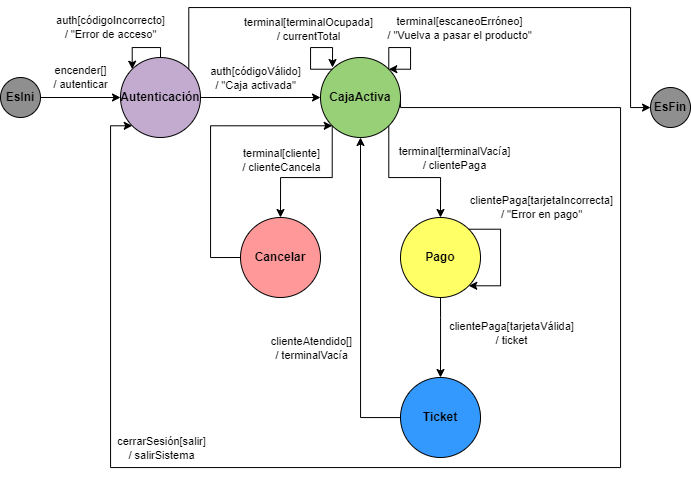

The diagram above was exported from draw.io. Its source (the exported page's mxGraphModel, read from the mxfile embedded in the PNG):
<mxGraphModel dx="1735" dy="661" grid="1" gridSize="10" guides="1" tooltips="1" connect="1" arrows="1" fold="1" page="1" pageScale="1" pageWidth="827" pageHeight="1169" math="0" shadow="0">
  <root>
    <mxCell id="0" />
    <mxCell id="1" parent="0" />
    <mxCell id="eaLssg8uujca6vS9LlX5-4" style="edgeStyle=orthogonalEdgeStyle;rounded=0;orthogonalLoop=1;jettySize=auto;html=1;" edge="1" parent="1" source="eaLssg8uujca6vS9LlX5-2" target="eaLssg8uujca6vS9LlX5-3">
      <mxGeometry relative="1" as="geometry" />
    </mxCell>
    <mxCell id="eaLssg8uujca6vS9LlX5-10" value="auth[códigoVálido]&lt;div&gt;/ &quot;Caja activada&quot;&lt;/div&gt;" style="edgeLabel;html=1;align=center;verticalAlign=middle;resizable=0;points=[];" vertex="1" connectable="0" parent="eaLssg8uujca6vS9LlX5-4">
      <mxGeometry x="-0.2985" y="-2" relative="1" as="geometry">
        <mxPoint x="12" y="-22" as="offset" />
      </mxGeometry>
    </mxCell>
    <mxCell id="eaLssg8uujca6vS9LlX5-2" value="&lt;b&gt;Autenticación&lt;/b&gt;" style="ellipse;whiteSpace=wrap;html=1;aspect=fixed;fillColor=#C3ABD0;" vertex="1" parent="1">
      <mxGeometry x="80" y="80" width="80" height="80" as="geometry" />
    </mxCell>
    <mxCell id="eaLssg8uujca6vS9LlX5-14" style="edgeStyle=orthogonalEdgeStyle;rounded=0;orthogonalLoop=1;jettySize=auto;html=1;entryX=0.5;entryY=0;entryDx=0;entryDy=0;exitX=1;exitY=1;exitDx=0;exitDy=0;" edge="1" parent="1" source="eaLssg8uujca6vS9LlX5-3" target="eaLssg8uujca6vS9LlX5-18">
      <mxGeometry relative="1" as="geometry">
        <mxPoint x="320" y="220" as="targetPoint" />
        <Array as="points" />
      </mxGeometry>
    </mxCell>
    <mxCell id="eaLssg8uujca6vS9LlX5-16" value="terminal[terminalOcupada]&lt;div&gt;/ currentTotal&lt;/div&gt;" style="edgeLabel;html=1;align=center;verticalAlign=middle;resizable=0;points=[];" vertex="1" connectable="0" parent="eaLssg8uujca6vS9LlX5-14">
      <mxGeometry x="-0.0618" y="2" relative="1" as="geometry">
        <mxPoint x="-96" y="-147" as="offset" />
      </mxGeometry>
    </mxCell>
    <mxCell id="eaLssg8uujca6vS9LlX5-40" value="terminal[terminalVacía]&lt;div&gt;/ clientePaga&lt;/div&gt;" style="edgeLabel;html=1;align=center;verticalAlign=middle;resizable=0;points=[];" vertex="1" connectable="0" parent="eaLssg8uujca6vS9LlX5-14">
      <mxGeometry x="-0.1603" y="-4" relative="1" as="geometry">
        <mxPoint x="57" y="-24" as="offset" />
      </mxGeometry>
    </mxCell>
    <mxCell id="eaLssg8uujca6vS9LlX5-28" style="edgeStyle=orthogonalEdgeStyle;rounded=0;orthogonalLoop=1;jettySize=auto;html=1;exitX=1;exitY=0;exitDx=0;exitDy=0;entryX=0;entryY=0.5;entryDx=0;entryDy=0;" edge="1" parent="1" source="eaLssg8uujca6vS9LlX5-2" target="eaLssg8uujca6vS9LlX5-21">
      <mxGeometry relative="1" as="geometry">
        <Array as="points">
          <mxPoint x="148" y="30" />
          <mxPoint x="590" y="30" />
          <mxPoint x="590" y="130" />
          <mxPoint x="610" y="130" />
        </Array>
      </mxGeometry>
    </mxCell>
    <mxCell id="eaLssg8uujca6vS9LlX5-57" style="edgeStyle=orthogonalEdgeStyle;rounded=0;orthogonalLoop=1;jettySize=auto;html=1;exitX=1;exitY=0.5;exitDx=0;exitDy=0;entryX=0;entryY=1;entryDx=0;entryDy=0;" edge="1" parent="1" source="eaLssg8uujca6vS9LlX5-3" target="eaLssg8uujca6vS9LlX5-2">
      <mxGeometry relative="1" as="geometry">
        <Array as="points">
          <mxPoint x="360" y="130" />
          <mxPoint x="580" y="130" />
          <mxPoint x="580" y="490" />
          <mxPoint x="70" y="490" />
          <mxPoint x="70" y="148" />
        </Array>
      </mxGeometry>
    </mxCell>
    <mxCell id="eaLssg8uujca6vS9LlX5-59" value="cerrarSesión[salir]&lt;div&gt;/ salirSistema&lt;/div&gt;" style="edgeLabel;html=1;align=center;verticalAlign=middle;resizable=0;points=[];" vertex="1" connectable="0" parent="eaLssg8uujca6vS9LlX5-57">
      <mxGeometry x="0.2643" y="3" relative="1" as="geometry">
        <mxPoint x="-125" y="-23" as="offset" />
      </mxGeometry>
    </mxCell>
    <mxCell id="eaLssg8uujca6vS9LlX5-3" value="&lt;b&gt;CajaActiva&lt;/b&gt;" style="ellipse;whiteSpace=wrap;html=1;aspect=fixed;fillColor=#97D077;" vertex="1" parent="1">
      <mxGeometry x="280" y="80" width="80" height="80" as="geometry" />
    </mxCell>
    <mxCell id="eaLssg8uujca6vS9LlX5-7" value="auth[códigoIncorrecto]&lt;div&gt;/ &quot;Error de acceso&quot;&lt;/div&gt;" style="edgeStyle=orthogonalEdgeStyle;rounded=0;orthogonalLoop=1;jettySize=auto;html=1;exitX=0.5;exitY=0;exitDx=0;exitDy=0;entryX=0;entryY=0;entryDx=0;entryDy=0;" edge="1" parent="1" source="eaLssg8uujca6vS9LlX5-2" target="eaLssg8uujca6vS9LlX5-2">
      <mxGeometry x="0.2775" y="-30" relative="1" as="geometry">
        <Array as="points">
          <mxPoint x="120" y="70" />
          <mxPoint x="92" y="70" />
        </Array>
        <mxPoint x="8" y="-21" as="offset" />
      </mxGeometry>
    </mxCell>
    <mxCell id="eaLssg8uujca6vS9LlX5-9" value="encender[]&lt;div&gt;/ autenticar&lt;/div&gt;" style="edgeStyle=orthogonalEdgeStyle;rounded=0;orthogonalLoop=1;jettySize=auto;html=1;entryX=0;entryY=0.5;entryDx=0;entryDy=0;" edge="1" parent="1" source="eaLssg8uujca6vS9LlX5-8" target="eaLssg8uujca6vS9LlX5-2">
      <mxGeometry y="20" relative="1" as="geometry">
        <mxPoint as="offset" />
      </mxGeometry>
    </mxCell>
    <mxCell id="eaLssg8uujca6vS9LlX5-8" value="&lt;b&gt;EsIni&lt;/b&gt;" style="ellipse;whiteSpace=wrap;html=1;aspect=fixed;fillColor=#8F8F8F;" vertex="1" parent="1">
      <mxGeometry x="-40" y="100" width="40" height="40" as="geometry" />
    </mxCell>
    <mxCell id="eaLssg8uujca6vS9LlX5-24" style="edgeStyle=orthogonalEdgeStyle;rounded=0;orthogonalLoop=1;jettySize=auto;html=1;exitX=0;exitY=1;exitDx=0;exitDy=0;entryX=0.5;entryY=0;entryDx=0;entryDy=0;" edge="1" parent="1" source="eaLssg8uujca6vS9LlX5-3" target="eaLssg8uujca6vS9LlX5-20">
      <mxGeometry relative="1" as="geometry" />
    </mxCell>
    <mxCell id="eaLssg8uujca6vS9LlX5-25" style="edgeStyle=orthogonalEdgeStyle;rounded=0;orthogonalLoop=1;jettySize=auto;html=1;exitX=0.5;exitY=1;exitDx=0;exitDy=0;entryX=0.5;entryY=0;entryDx=0;entryDy=0;" edge="1" parent="1" source="eaLssg8uujca6vS9LlX5-18" target="eaLssg8uujca6vS9LlX5-19">
      <mxGeometry relative="1" as="geometry">
        <Array as="points">
          <mxPoint x="400" y="340" />
          <mxPoint x="400" y="340" />
        </Array>
      </mxGeometry>
    </mxCell>
    <mxCell id="eaLssg8uujca6vS9LlX5-18" value="&lt;b&gt;Pago&lt;span style=&quot;color: rgba(0, 0, 0, 0); font-family: monospace; font-size: 0px; text-align: start; text-wrap: nowrap;&quot;&gt;%3CmxGraphModel%3E%3Croot%3E%3CmxCell%20id%3D%220%22%2F%3E%3CmxCell%20id%3D%221%22%20parent%3D%220%22%2F%3E%3CmxCell%20id%3D%222%22%20value%3D%22Escanear%22%20style%3D%22ellipse%3BwhiteSpace%3Dwrap%3Bhtml%3D1%3Baspect%3Dfixed%3B%22%20vertex%3D%221%22%20parent%3D%221%22%3E%3CmxGeometry%20x%3D%22400%22%20y%3D%22160%22%20width%3D%2280%22%20height%3D%2280%22%20as%3D%22geometry%22%2F%3E%3C%2FmxCell%3E%3C%2Froot%3E%3C%2FmxGraphModel%3E&lt;/span&gt;&lt;/b&gt;" style="ellipse;whiteSpace=wrap;html=1;aspect=fixed;fillColor=#FFFF66;" vertex="1" parent="1">
      <mxGeometry x="360" y="240" width="80" height="80" as="geometry" />
    </mxCell>
    <mxCell id="eaLssg8uujca6vS9LlX5-53" style="edgeStyle=orthogonalEdgeStyle;rounded=0;orthogonalLoop=1;jettySize=auto;html=1;entryX=0.5;entryY=1;entryDx=0;entryDy=0;" edge="1" parent="1" source="eaLssg8uujca6vS9LlX5-19" target="eaLssg8uujca6vS9LlX5-3">
      <mxGeometry relative="1" as="geometry">
        <Array as="points">
          <mxPoint x="320" y="440" />
        </Array>
      </mxGeometry>
    </mxCell>
    <mxCell id="eaLssg8uujca6vS9LlX5-55" value="clienteAtendido[]&lt;div&gt;/ terminalVacía&lt;/div&gt;" style="edgeLabel;html=1;align=center;verticalAlign=middle;resizable=0;points=[];" vertex="1" connectable="0" parent="eaLssg8uujca6vS9LlX5-53">
      <mxGeometry x="-0.0496" relative="1" as="geometry">
        <mxPoint x="-50" y="42" as="offset" />
      </mxGeometry>
    </mxCell>
    <mxCell id="eaLssg8uujca6vS9LlX5-19" value="&lt;b&gt;Ticket&lt;/b&gt;" style="ellipse;whiteSpace=wrap;html=1;aspect=fixed;fillColor=#3399FF;" vertex="1" parent="1">
      <mxGeometry x="360" y="400" width="80" height="80" as="geometry" />
    </mxCell>
    <mxCell id="eaLssg8uujca6vS9LlX5-26" style="edgeStyle=orthogonalEdgeStyle;rounded=0;orthogonalLoop=1;jettySize=auto;html=1;exitX=0;exitY=0.5;exitDx=0;exitDy=0;entryX=0;entryY=1;entryDx=0;entryDy=0;" edge="1" parent="1" source="eaLssg8uujca6vS9LlX5-20" target="eaLssg8uujca6vS9LlX5-3">
      <mxGeometry relative="1" as="geometry">
        <Array as="points">
          <mxPoint x="170" y="280" />
          <mxPoint x="170" y="148" />
        </Array>
      </mxGeometry>
    </mxCell>
    <mxCell id="eaLssg8uujca6vS9LlX5-20" value="&lt;b&gt;Cancelar&lt;/b&gt;" style="ellipse;whiteSpace=wrap;html=1;aspect=fixed;fillColor=#FF9999;" vertex="1" parent="1">
      <mxGeometry x="200" y="240" width="80" height="80" as="geometry" />
    </mxCell>
    <mxCell id="eaLssg8uujca6vS9LlX5-21" value="&lt;b&gt;EsFin&lt;/b&gt;" style="ellipse;whiteSpace=wrap;html=1;aspect=fixed;fillColor=#8F8F8F;" vertex="1" parent="1">
      <mxGeometry x="610" y="110" width="40" height="40" as="geometry" />
    </mxCell>
    <mxCell id="eaLssg8uujca6vS9LlX5-33" value="terminal[escaneoErróneo]&lt;div&gt;/ &quot;Vuelva a pasar el producto&quot;&lt;/div&gt;" style="edgeLabel;html=1;align=center;verticalAlign=middle;resizable=0;points=[];" vertex="1" connectable="0" parent="1">
      <mxGeometry x="418" y="49.99705882352951" as="geometry" />
    </mxCell>
    <mxCell id="eaLssg8uujca6vS9LlX5-36" style="edgeStyle=orthogonalEdgeStyle;rounded=0;orthogonalLoop=1;jettySize=auto;html=1;exitX=0;exitY=0;exitDx=0;exitDy=0;" edge="1" parent="1" source="eaLssg8uujca6vS9LlX5-3">
      <mxGeometry relative="1" as="geometry">
        <mxPoint x="292" y="90" as="targetPoint" />
        <Array as="points">
          <mxPoint x="270" y="92" />
          <mxPoint x="270" y="70" />
          <mxPoint x="292" y="70" />
        </Array>
      </mxGeometry>
    </mxCell>
    <mxCell id="eaLssg8uujca6vS9LlX5-38" style="edgeStyle=orthogonalEdgeStyle;rounded=0;orthogonalLoop=1;jettySize=auto;html=1;exitX=1;exitY=0;exitDx=0;exitDy=0;entryX=1;entryY=0;entryDx=0;entryDy=0;" edge="1" parent="1" source="eaLssg8uujca6vS9LlX5-3" target="eaLssg8uujca6vS9LlX5-3">
      <mxGeometry relative="1" as="geometry">
        <Array as="points">
          <mxPoint x="348" y="70" />
          <mxPoint x="370" y="70" />
          <mxPoint x="370" y="92" />
        </Array>
      </mxGeometry>
    </mxCell>
    <mxCell id="eaLssg8uujca6vS9LlX5-41" style="edgeStyle=orthogonalEdgeStyle;rounded=0;orthogonalLoop=1;jettySize=auto;html=1;exitX=1;exitY=0;exitDx=0;exitDy=0;entryX=1;entryY=1;entryDx=0;entryDy=0;" edge="1" parent="1" source="eaLssg8uujca6vS9LlX5-18" target="eaLssg8uujca6vS9LlX5-18">
      <mxGeometry relative="1" as="geometry">
        <Array as="points">
          <mxPoint x="460" y="252" />
          <mxPoint x="460" y="308" />
        </Array>
      </mxGeometry>
    </mxCell>
    <mxCell id="eaLssg8uujca6vS9LlX5-42" value="clientePaga[tarjetaIncorrecta]&lt;div&gt;/ &quot;Error en pago&quot;&lt;/div&gt;" style="edgeLabel;html=1;align=center;verticalAlign=middle;resizable=0;points=[];" vertex="1" connectable="0" parent="eaLssg8uujca6vS9LlX5-41">
      <mxGeometry x="-0.2603" y="2" relative="1" as="geometry">
        <mxPoint x="38" y="-35" as="offset" />
      </mxGeometry>
    </mxCell>
    <mxCell id="eaLssg8uujca6vS9LlX5-45" value="clientePaga[tarjetaVálida]&lt;div&gt;/ ticket&lt;/div&gt;" style="edgeLabel;html=1;align=center;verticalAlign=middle;resizable=0;points=[];" vertex="1" connectable="0" parent="1">
      <mxGeometry x="649.9983847359739" y="220.0588235294117" as="geometry">
        <mxPoint x="-180" y="135" as="offset" />
      </mxGeometry>
    </mxCell>
    <mxCell id="eaLssg8uujca6vS9LlX5-47" value="terminal[cliente]&lt;div&gt;/ clienteCancela&lt;/div&gt;" style="edgeLabel;html=1;align=center;verticalAlign=middle;resizable=0;points=[];" vertex="1" connectable="0" parent="1">
      <mxGeometry x="419.9983847359739" y="46.99882352941171" as="geometry">
        <mxPoint x="-180" y="135" as="offset" />
      </mxGeometry>
    </mxCell>
  </root>
</mxGraphModel>